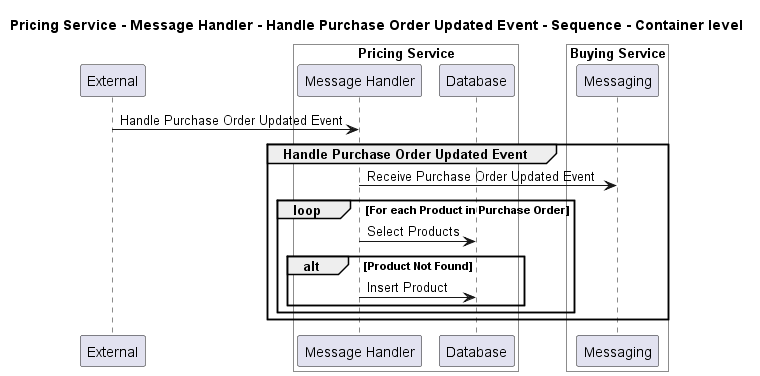

The diagram above was rendered by PlantUML. Its source (embedded in the PNG):
@startuml
!pragma layout smetana

title Pricing Service - Message Handler - Handle Purchase Order Updated Event - Sequence - Container level

participant "External" as C4InterFlow.SoftwareSystems.ExternalSystem

box "Pricing Service" #White
    participant "Message Handler" as ECommercePlatform.SoftwareSystems.PricingService.Containers.MessageHandler
    participant "Database" as ECommercePlatform.SoftwareSystems.PricingService.Containers.Database
end box


box "Buying Service" #White
    participant "Messaging" as ECommercePlatform.SoftwareSystems.BuyingService.Containers.Messaging
end box


C4InterFlow.SoftwareSystems.ExternalSystem -> ECommercePlatform.SoftwareSystems.PricingService.Containers.MessageHandler : Handle Purchase Order Updated Event
group Handle Purchase Order Updated Event
ECommercePlatform.SoftwareSystems.PricingService.Containers.MessageHandler -> ECommercePlatform.SoftwareSystems.BuyingService.Containers.Messaging : Receive Purchase Order Updated Event
loop For each Product in Purchase Order
ECommercePlatform.SoftwareSystems.PricingService.Containers.MessageHandler -> ECommercePlatform.SoftwareSystems.PricingService.Containers.Database : Select Products
alt Product Not Found
ECommercePlatform.SoftwareSystems.PricingService.Containers.MessageHandler -> ECommercePlatform.SoftwareSystems.PricingService.Containers.Database : Insert Product
end
end
end


@enduml